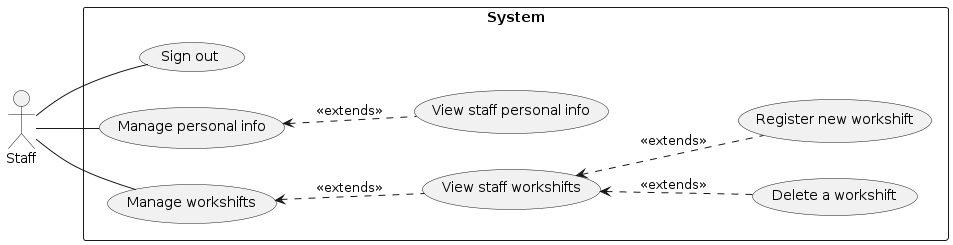

The diagram above was rendered by PlantUML. Its source (embedded in the PNG):
@startuml
left to right direction

:Staff: as Staff

rectangle System {
    (Sign out) as (UC02)
    (Manage personal info) as (UC17)
        
    (Manage workshifts) as (UC16)
        
        (Delete a workshift) as (UC15)
        (View staff workshifts) as (UC08)
        (Register new workshift) as (UC14)
        (View staff personal info) as (UC07)
        
}

Staff -- UC02
Staff -down- UC17
Staff -- UC16
UC16 <.down.  UC08: <<extends>>
UC08 <.down. UC14: <<extends>>
UC08 <.down.  UC15: <<extends>>
UC17 <.down.  UC07: <<extends>>

@enduml